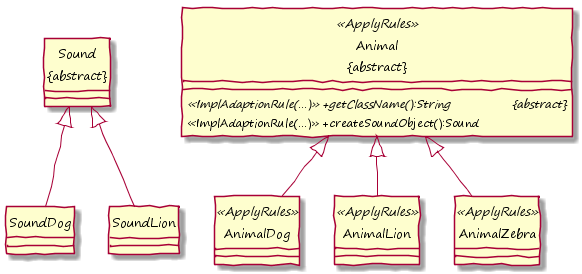

The diagram above was rendered by PlantUML. Its source (embedded in the PNG):
@startuml

hide circle
skinparam handwritten true
skinparam DefaultFontName "Segoe Print"
skinparam classAttributeIconSize 0
!pragma horizontalLineBetweenDifferentPackageAllowed

class "Sound\n&#123;abstract&#125;" as Sound {
}
class SoundDog {
}
class SoundLion {
}

class "Animal\n&#123;abstract&#125;" as Animal <<ApplyRules>> {
	{abstract} <<ImplAdaptionRule(...)>> +getClassName():String &#009; &#009; &#123;abstract&#125;
	<<ImplAdaptionRule(...)>> +createSoundObject():Sound 
}

class AnimalDog <<ApplyRules>> {
}
class AnimalLion <<ApplyRules>> {
}
class AnimalZebra <<ApplyRules>> {
}

Sound <|-down- SoundDog
Sound <|-down- SoundLion

Animal <|-down- AnimalDog
Animal <|-down- AnimalLion
Animal <|-down- AnimalZebra

@enduml